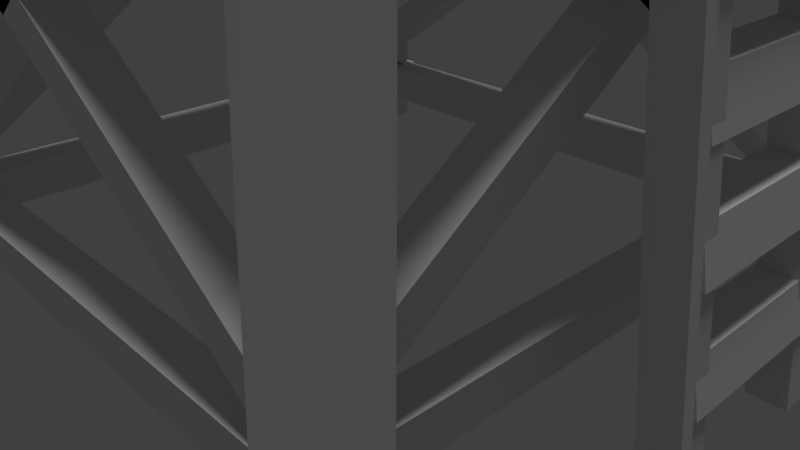 # Source: Watch_Tower.blend  (saved by Blender 2.79.0; exported with 4.5.12 LTS)
import bpy
from mathutils import Matrix  # noqa: F401  (used for matrix-valued properties, if any)

bpy.ops.wm.read_factory_settings(use_empty=True)
scene = bpy.context.scene
scene.name = 'Scene'

# ---- collections
col_collection_1 = bpy.data.collections.new('Collection 1'); scene.collection.children.link(col_collection_1)

# ---- materials (node trees are filled in below, after node groups)
mat_wood = bpy.data.materials.new('Wood')
mat_wood.alpha_threshold = 0.0
mat_wood.use_transparent_shadow = False
mat_wood.specular_color = (0.0, 0.0, 0.0)
mat_wood.roughness = 0.5

# ---- material node trees

# ---- world
world_world = bpy.data.worlds.new('World'); scene.world = world_world
world_world.color = (0.05088, 0.05088, 0.05088)
world_world.use_sun_shadow = False
world_world.sun_shadow_jitter_overblur = 0.0
world_world.cycles.sampling_method = 'MANUAL'

# ---- cameras
cam_camera = bpy.data.cameras.new('Camera')
cam_camera.clip_end = 100.0
cam_camera.lens = 35.0
cam_camera.sensor_width = 32.0
cam_camera.sensor_height = 18.0
cam_camera.ortho_scale = 7.314
cam_camera.dof.focus_distance = 0.0
cam_camera.dof.aperture_fstop = 128.0

# ---- lights
light_sun = bpy.data.lights.new('Sun', 'SUN')
light_sun.transmission_factor = 0.0
light_sun.angle = 0.1993
light_sun.energy = 1.0
light_sun.shadow_buffer_clip_start = 0.5
light_sun.shadow_soft_size = 0.1
light_sun.shadow_cascade_max_distance = 1000.0

# ---- meshes
me_meshid4_name = bpy.data.meshes.new('meshId4_name')
me_meshid4_name.from_pydata([(-3.339, -3.426, 5.903), (3.719, -3.426, 1.533), (-3.339, -3.426, 6.389), (3.719, -3.426, 1.047), (-3.339, -3.912, 5.903), (3.719, -3.912, 1.533), (3.719, -3.912, 1.047), (-3.339, -3.912, 6.389), (-2.601, -2.376, 13.72), (-2.601, 2.162, 14.68), (-2.601, -2.376, 14.68), (-2.601, 2.162, 13.72), (-2.184, -2.376, 13.72), (-2.184, 2.162, 14.68), (-2.184, 2.162, 13.72), (-2.184, -2.376, 14.68), (-2.417, -2.43, 13.72), (2.121, -2.43, 14.68), (-2.417, -2.43, 14.68), (2.121, -2.43, 13.72), (-2.417, -2.847, 13.72), (2.121, -2.847, 14.68), (2.121, -2.847, 13.72), (-2.417, -2.847, 14.68), (-2.417, 2.644, 13.72), (2.121, 2.644, 14.68), (-2.417, 2.644, 14.68), (2.121, 2.644, 13.72), (-2.417, 2.227, 13.72), (2.121, 2.227, 14.68), (2.121, 2.227, 13.72), (-2.417, 2.227, 14.68), (4.766, -1.26, 0.1041), (3.334, -0.9134, 13.43), (3.334, -1.26, 13.43), (4.766, -0.9134, 0.1041), (5.182, -1.26, 0.1041), (3.75, -0.9134, 13.43), (5.182, -0.9134, 0.1041), (3.75, -1.26, 13.43), (4.766, 0.6599, 0.1041), (3.334, 1.007, 13.43), (3.334, 0.6599, 13.43), (4.766, 1.007, 0.1041), (5.182, 0.6599, 0.1041), (3.75, 1.007, 13.43), (5.182, 1.007, 0.1041), (3.75, 0.6599, 13.43), (4.122, -1.102, 6.496), (4.018, 0.8101, 7.033), (4.018, -1.102, 7.033), (4.122, 0.8101, 6.496), (4.538, -1.102, 6.496), (4.434, 0.8101, 7.033), (4.538, 0.8101, 6.496), (4.434, -1.102, 7.033), (3.995, -1.102, 7.583), (3.891, 0.8101, 8.12), (3.891, -1.102, 8.12), (3.995, 0.8101, 7.583), (4.411, -1.102, 7.583), (4.307, 0.8101, 8.12), (4.411, 0.8101, 7.583), (4.307, -1.102, 8.12), (3.842, -1.102, 8.669), (3.739, 0.8101, 9.206), (3.739, -1.102, 9.206), (3.842, 0.8101, 8.669), (4.259, -1.102, 8.669), (4.155, 0.8101, 9.206), (4.259, 0.8101, 8.669), (4.155, -1.102, 9.206), (3.739, -1.102, 9.756), (3.636, 0.8101, 10.29), (3.636, -1.102, 10.29), (3.739, 0.8101, 9.756), (4.156, -1.102, 9.756), (4.052, 0.8101, 10.29), (4.156, 0.8101, 9.756), (4.052, -1.102, 10.29), (3.612, -1.102, 10.84), (3.509, 0.8101, 11.38), (3.509, -1.102, 11.38), (3.612, 0.8101, 10.84), (4.029, -1.102, 10.84), (3.925, 0.8101, 11.38), (4.029, 0.8101, 10.84), (3.925, -1.102, 11.38), (3.533, -1.102, 11.93), (3.43, 0.8101, 12.47), (3.43, -1.102, 12.47), (3.533, 0.8101, 11.93), (3.95, -1.102, 11.93), (3.846, 0.8101, 12.47), (3.95, 0.8101, 11.93), (3.846, -1.102, 12.47), (4.215, -1.102, 5.381), (4.111, 0.8101, 5.917), (4.111, -1.102, 5.917), (4.215, 0.8101, 5.381), (4.632, -1.102, 5.381), (4.528, 0.8101, 5.917), (4.632, 0.8101, 5.381), (4.528, -1.102, 5.917), (4.358, -1.102, 4.265), (4.254, 0.8101, 4.802), (4.254, -1.102, 4.802), (4.358, 0.8101, 4.265), (4.774, -1.102, 4.265), (4.67, 0.8101, 4.802), (4.774, 0.8101, 4.265), (4.67, -1.102, 4.802), (4.451, -1.102, 3.149), (4.347, 0.8101, 3.686), (4.347, -1.102, 3.686), (4.451, 0.8101, 3.149), (4.867, -1.102, 3.149), (4.763, 0.8101, 3.686), (4.867, 0.8101, 3.149), (4.763, -1.102, 3.686), (4.592, -1.102, 2.034), (4.489, 0.8101, 2.57), (4.489, -1.102, 2.57), (4.592, 0.8101, 2.034), (5.009, -1.102, 2.034), (4.905, 0.8101, 2.57), (5.009, 0.8101, 2.034), (4.905, -1.102, 2.57), (4.708, -1.102, 0.9179), (4.604, 0.8101, 1.455), (4.604, -1.102, 1.455), (4.708, 0.8101, 0.9179), (5.124, -1.102, 0.9179), (5.021, 0.8101, 1.455), (5.124, 0.8101, 0.9179), (5.021, -1.102, 1.455), (3.174, 3.371, 5.903), (-3.885, 3.371, 1.533), (3.174, 3.371, 6.389), (-3.885, 3.371, 1.047), (3.174, 3.857, 5.903), (-3.885, 3.857, 1.533), (-3.885, 3.857, 1.047), (3.174, 3.857, 6.389), (-3.339, 3.371, 5.903), (-3.339, 3.371, 6.389), (3.719, 3.371, 1.533), (3.719, 3.371, 1.047), (-3.339, 3.857, 5.903), (3.719, 3.857, 1.047), (3.719, 3.857, 1.533), (-3.339, 3.857, 6.389), (-2.719, 2.743, 11.53), (-2.719, 2.743, 12.01), (2.827, 2.743, 8.391), (2.827, 2.743, 7.905), (-2.719, 3.229, 11.53), (2.827, 3.229, 7.905), (2.827, 3.229, 8.391), (-2.719, 3.229, 12.01), (3.823, 3.376, 0.6051), (-4.088, 3.376, 1.088), (3.823, 3.376, 1.091), (-4.088, 3.376, 0.6022), (3.823, 3.862, 0.6051), (-4.088, 3.862, 1.088), (-4.088, 3.862, 0.6022), (3.823, 3.862, 1.091), (2.554, 2.743, 11.53), (-2.992, 2.743, 8.391), (2.554, 2.743, 12.01), (-2.992, 2.743, 7.905), (2.554, 3.229, 11.53), (-2.992, 3.228, 8.391), (-2.992, 3.228, 7.905), (2.554, 3.229, 12.01), (2.956, 2.84, 6.79), (-3.2, 2.84, 7.272), (2.956, 2.84, 7.275), (-3.2, 2.84, 6.787), (2.956, 3.326, 6.79), (-3.2, 3.326, 7.272), (-3.2, 3.326, 6.787), (2.956, 3.326, 7.275), (2.956, -2.895, 6.79), (2.956, -2.895, 7.275), (-3.2, -2.895, 7.272), (-3.2, -2.895, 6.787), (2.956, -3.381, 6.79), (-3.2, -3.381, 6.787), (-3.2, -3.381, 7.272), (2.956, -3.381, 7.275), (3.174, -3.426, 5.903), (3.174, -3.426, 6.389), (-3.885, -3.426, 1.533), (-3.885, -3.426, 1.047), (3.174, -3.912, 5.903), (-3.885, -3.912, 1.047), (-3.885, -3.912, 1.533), (3.174, -3.912, 6.389), (4.382, -3.632, -0.009986), (3.7, -4.324, -0.009986), (4.382, -4.324, -0.009986), (3.7, -3.632, -0.009986), (2.949, -2.201, 12.73), (2.267, -2.894, 12.73), (2.266, -2.201, 12.73), (2.949, -2.894, 12.73), (-2.719, -2.798, 11.53), (2.827, -2.798, 8.391), (-2.719, -2.798, 12.01), (2.827, -2.798, 7.905), (-2.719, -3.284, 11.53), (2.827, -3.284, 8.391), (2.827, -3.284, 7.905), (-2.719, -3.284, 12.01), (3.823, -3.431, 0.6051), (3.823, -3.431, 1.091), (-4.088, -3.431, 1.088), (-4.088, -3.431, 0.6022), (3.823, -3.917, 0.6051), (-4.088, -3.917, 0.6022), (-4.088, -3.917, 1.088), (3.823, -3.917, 1.091), (2.554, -2.798, 11.53), (2.554, -2.798, 12.01), (-2.992, -2.798, 8.391), (-2.992, -2.798, 7.905), (2.554, -3.284, 11.53), (-2.992, -3.284, 7.905), (-2.992, -3.284, 8.391), (2.554, -3.284, 12.01), (-2.69, -3.105, 6.79), (-2.69, -3.105, 7.275), (-2.69, 3.052, 7.272), (-2.69, 3.052, 6.787), (-3.175, -3.105, 6.79), (-3.175, 3.052, 6.787), (-3.175, 3.052, 7.272), (-3.175, -3.105, 7.275), (-3.221, -3.323, 5.903), (-3.221, -3.323, 6.389), (-3.221, 3.736, 1.533), (-3.221, 3.736, 1.047), (-3.707, -3.323, 5.903), (-3.707, 3.736, 1.047), (-3.707, 3.736, 1.533), (-3.707, -3.323, 6.389), (-3.221, 3.191, 5.903), (-3.221, -3.868, 1.533), (-3.221, 3.191, 6.389), (-3.221, -3.868, 1.047), (-3.707, 3.191, 5.903), (-3.707, -3.868, 1.533), (-3.707, -3.868, 1.047), (-3.707, 3.191, 6.389), (-2.593, 2.57, 11.53), (-2.593, -2.976, 8.391), (-2.593, 2.57, 12.01), (-2.593, -2.976, 7.905), (-3.078, 2.57, 11.53), (-3.078, -2.976, 8.391), (-3.078, -2.976, 7.905), (-3.078, 2.57, 12.01), (-3.226, -3.971, 0.6051), (-3.226, -3.971, 1.091), (-3.226, 3.939, 1.088), (-3.226, 3.939, 0.6022), (-3.711, -3.971, 0.6051), (-3.711, 3.939, 0.6022), (-3.711, 3.939, 1.088), (-3.711, -3.971, 1.091), (-2.593, -2.703, 11.53), (-2.593, -2.703, 12.01), (-2.593, 2.844, 8.391), (-2.593, 2.844, 7.905), (-3.078, -2.703, 11.53), (-3.078, 2.844, 7.905), (-3.078, 2.844, 8.391), (-3.078, -2.703, 12.01), (-3.294, -3.223, 12.72), (-3.294, 3.103, 13.16), (-3.294, -3.223, 13.16), (-3.294, 3.103, 12.72), (3.306, -3.223, 12.72), (3.306, 3.103, 13.16), (3.306, 3.103, 12.72), (3.306, -3.223, 13.16), (2.61, 2.411, 12.98), (2.119, 1.97, 12.98), (2.61, 1.97, 12.98), (2.119, 2.411, 12.98), (2.61, 2.411, 18.66), (2.119, 1.97, 18.66), (2.119, 2.411, 18.66), (2.61, 1.97, 18.66), (2.61, -2.14, 12.98), (2.119, -2.581, 12.98), (2.61, -2.581, 12.98), (2.119, -2.14, 12.98), (2.61, -2.14, 18.66), (2.119, -2.581, 18.66), (2.119, -2.14, 18.66), (2.61, -2.581, 18.66), (-2.009, -2.14, 12.98), (-2.5, -2.581, 12.98), (-2.009, -2.581, 12.98), (-2.5, -2.14, 12.98), (-2.009, -2.14, 18.66), (-2.5, -2.581, 18.66), (-2.5, -2.14, 18.66), (-2.009, -2.581, 18.66), (-2.009, 2.411, 12.98), (-2.5, 1.97, 12.98), (-2.009, 1.97, 12.98), (-2.5, 2.411, 12.98), (-2.009, 2.411, 18.66), (-2.5, 1.97, 18.66), (-2.5, 2.411, 18.66), (-2.009, 1.97, 18.66), (2.692, -3.105, 6.79), (2.692, 3.052, 7.272), (2.692, -3.105, 7.275), (2.692, 3.052, 6.787), (3.178, -3.105, 6.79), (3.178, 3.052, 7.272), (3.178, 3.052, 6.787), (3.178, -3.105, 7.275), (3.223, -3.323, 5.903), (3.223, 3.736, 1.533), (3.223, -3.323, 6.389), (3.223, 3.736, 1.047), (3.709, -3.323, 5.903), (3.709, 3.736, 1.533), (3.709, 3.736, 1.047), (3.709, -3.323, 6.389), (3.223, 3.191, 5.903), (3.223, 3.191, 6.389), (3.223, -3.868, 1.533), (3.223, -3.868, 1.047), (3.709, 3.191, 5.903), (3.709, -3.868, 1.047), (3.709, -3.868, 1.533), (3.709, 3.191, 6.389), (2.595, 2.57, 11.53), (2.595, 2.57, 12.01), (2.595, -2.976, 8.391), (2.595, -2.976, 7.905), (3.081, 2.57, 11.53), (3.081, -2.976, 7.905), (3.081, -2.976, 8.391), (3.081, 2.57, 12.01), (3.228, -3.971, 0.6051), (3.228, 3.939, 1.088), (3.228, -3.971, 1.091), (3.228, 3.939, 0.6022), (3.714, -3.971, 0.6051), (3.714, 3.939, 1.088), (3.714, 3.939, 0.6022), (3.714, -3.971, 1.091), (2.595, -2.703, 11.53), (2.595, 2.844, 8.391), (2.595, -2.703, 12.01), (2.595, 2.844, 7.905), (3.081, -2.703, 11.53), (3.081, 2.844, 8.391), (3.081, 2.844, 7.905), (3.081, -2.703, 12.01), (4.382, 3.495, -0.009985), (4.382, 4.187, -0.009985), (3.7, 4.187, -0.009984), (3.7, 3.495, -0.009984), (2.949, 2.064, 12.73), (2.267, 2.064, 12.73), (2.267, 2.756, 12.73), (2.949, 2.756, 12.73), (-4.346, -3.632, -0.009985), (-4.346, -4.324, -0.009986), (-3.664, -4.324, -0.009986), (-3.664, -3.632, -0.009985), (-2.913, -2.201, 12.73), (-2.231, -2.201, 12.73), (-2.231, -2.894, 12.73), (-2.913, -2.894, 12.73), (3.687, 3.623, 18.31), (-3.815, -3.726, 18.31), (3.687, -3.726, 18.31), (-3.815, 3.623, 18.31), (0.1357, 0.0717, 20.1), (-0.2637, -0.1745, 20.1), (-0.2637, 0.0717, 20.1), (0.1357, -0.1745, 20.1), (-3.815, 3.623, 18.94), (3.687, 3.623, 18.94), (-3.815, -3.726, 18.94), (3.687, -3.726, 18.94), (-4.346, 3.495, -0.009984), (-3.664, 4.187, -0.009984), (-4.346, 4.187, -0.009984), (-3.664, 3.495, -0.009984), (-2.913, 2.064, 12.73), (-2.231, 2.756, 12.73), (-2.231, 2.064, 12.73), (-2.913, 2.756, 12.73)], [], [(2, 1, 0), (3, 0, 1), (6, 5, 4), (7, 4, 5), (3, 6, 0), (4, 0, 6), (1, 5, 3), (6, 3, 5), (2, 7, 1), (5, 1, 7), (0, 4, 2), (7, 2, 4), (10, 9, 8), (11, 8, 9), (14, 13, 12), (15, 12, 13), (11, 14, 8), (12, 8, 14), (9, 13, 11), (14, 11, 13), (10, 15, 9), (13, 9, 15), (8, 12, 10), (15, 10, 12), (18, 17, 16), (19, 16, 17), (22, 21, 20), (23, 20, 21), (19, 22, 16), (20, 16, 22), (17, 21, 19), (22, 19, 21), (18, 23, 17), (21, 17, 23), (16, 20, 18), (23, 18, 20), (26, 25, 24), (27, 24, 25), (30, 29, 28), (31, 28, 29), (27, 30, 24), (28, 24, 30), (25, 29, 27), (30, 27, 29), (26, 31, 25), (29, 25, 31), (24, 28, 26), (31, 26, 28), (34, 33, 32), (35, 32, 33), (38, 37, 36), (39, 36, 37), (35, 38, 32), (36, 32, 38), (33, 37, 35), (38, 35, 37), (34, 39, 33), (37, 33, 39), (32, 36, 34), (39, 34, 36), (42, 41, 40), (43, 40, 41), (46, 45, 44), (47, 44, 45), (43, 46, 40), (44, 40, 46), (41, 45, 43), (46, 43, 45), (42, 47, 41), (45, 41, 47), (40, 44, 42), (47, 42, 44), (50, 49, 48), (51, 48, 49), (54, 53, 52), (55, 52, 53), (51, 54, 48), (52, 48, 54), (49, 53, 51), (54, 51, 53), (50, 55, 49), (53, 49, 55), (48, 52, 50), (55, 50, 52), (58, 57, 56), (59, 56, 57), (62, 61, 60), (63, 60, 61), (59, 62, 56), (60, 56, 62), (57, 61, 59), (62, 59, 61), (58, 63, 57), (61, 57, 63), (56, 60, 58), (63, 58, 60), (66, 65, 64), (67, 64, 65), (70, 69, 68), (71, 68, 69), (67, 70, 64), (68, 64, 70), (65, 69, 67), (70, 67, 69), (66, 71, 65), (69, 65, 71), (64, 68, 66), (71, 66, 68), (74, 73, 72), (75, 72, 73), (78, 77, 76), (79, 76, 77), (75, 78, 72), (76, 72, 78), (73, 77, 75), (78, 75, 77), (74, 79, 73), (77, 73, 79), (72, 76, 74), (79, 74, 76), (82, 81, 80), (83, 80, 81), (86, 85, 84), (87, 84, 85), (83, 86, 80), (84, 80, 86), (81, 85, 83), (86, 83, 85), (82, 87, 81), (85, 81, 87), (80, 84, 82), (87, 82, 84), (90, 89, 88), (91, 88, 89), (94, 93, 92), (95, 92, 93), (91, 94, 88), (92, 88, 94), (89, 93, 91), (94, 91, 93), (90, 95, 89), (93, 89, 95), (88, 92, 90), (95, 90, 92), (98, 97, 96), (99, 96, 97), (102, 101, 100), (103, 100, 101), (99, 102, 96), (100, 96, 102), (97, 101, 99), (102, 99, 101), (98, 103, 97), (101, 97, 103), (96, 100, 98), (103, 98, 100), (106, 105, 104), (107, 104, 105), (110, 109, 108), (111, 108, 109), (107, 110, 104), (108, 104, 110), (105, 109, 107), (110, 107, 109), (106, 111, 105), (109, 105, 111), (104, 108, 106), (111, 106, 108), (114, 113, 112), (115, 112, 113), (118, 117, 116), (119, 116, 117), (115, 118, 112), (116, 112, 118), (113, 117, 115), (118, 115, 117), (114, 119, 113), (117, 113, 119), (112, 116, 114), (119, 114, 116), (122, 121, 120), (123, 120, 121), (126, 125, 124), (127, 124, 125), (123, 126, 120), (124, 120, 126), (121, 125, 123), (126, 123, 125), (122, 127, 121), (125, 121, 127), (120, 124, 122), (127, 122, 124), (130, 129, 128), (131, 128, 129), (134, 133, 132), (135, 132, 133), (131, 134, 128), (132, 128, 134), (129, 133, 131), (134, 131, 133), (130, 135, 129), (133, 129, 135), (128, 132, 130), (135, 130, 132), (138, 137, 136), (139, 136, 137), (142, 141, 140), (143, 140, 141), (139, 142, 136), (140, 136, 142), (137, 141, 139), (142, 139, 141), (138, 143, 137), (141, 137, 143), (136, 140, 138), (143, 138, 140), (146, 145, 144), (144, 147, 146), (150, 149, 148), (148, 151, 150), (149, 147, 144), (144, 148, 149), (150, 146, 147), (147, 149, 150), (151, 145, 146), (146, 150, 151), (148, 144, 145), (145, 151, 148), (154, 153, 152), (152, 155, 154), (158, 157, 156), (156, 159, 158), (157, 155, 152), (152, 156, 157), (158, 154, 155), (155, 157, 158), (159, 153, 154), (154, 158, 159), (156, 152, 153), (153, 159, 156), (162, 161, 160), (163, 160, 161), (166, 165, 164), (167, 164, 165), (163, 166, 160), (164, 160, 166), (161, 165, 163), (166, 163, 165), (162, 167, 161), (165, 161, 167), (160, 164, 162), (167, 162, 164), (170, 169, 168), (171, 168, 169), (174, 173, 172), (175, 172, 173), (171, 174, 168), (172, 168, 174), (169, 173, 171), (174, 171, 173), (170, 175, 169), (173, 169, 175), (168, 172, 170), (175, 170, 172), (178, 177, 176), (179, 176, 177), (182, 181, 180), (183, 180, 181), (179, 182, 176), (180, 176, 182), (177, 181, 179), (182, 179, 181), (178, 183, 177), (181, 177, 183), (176, 180, 178), (183, 178, 180), (186, 185, 184), (184, 187, 186), (190, 189, 188), (188, 191, 190), (189, 187, 184), (184, 188, 189), (190, 186, 187), (187, 189, 190), (191, 185, 186), (186, 190, 191), (188, 184, 185), (185, 191, 188), (194, 193, 192), (192, 195, 194), (198, 197, 196), (196, 199, 198), (197, 195, 192), (192, 196, 197), (198, 194, 195), (195, 197, 198), (199, 193, 194), (194, 198, 199), (196, 192, 193), (193, 199, 196), (202, 201, 200), (203, 200, 201), (206, 205, 204), (207, 204, 205), (203, 206, 200), (204, 200, 206), (201, 205, 203), (206, 203, 205), (202, 207, 201), (205, 201, 207), (200, 204, 202), (207, 202, 204), (210, 209, 208), (211, 208, 209), (214, 213, 212), (215, 212, 213), (211, 214, 208), (212, 208, 214), (209, 213, 211), (214, 211, 213), (210, 215, 209), (213, 209, 215), (208, 212, 210), (215, 210, 212), (218, 217, 216), (216, 219, 218), (222, 221, 220), (220, 223, 222), (221, 219, 216), (216, 220, 221), (222, 218, 219), (219, 221, 222), (223, 217, 218), (218, 222, 223), (220, 216, 217), (217, 223, 220), (226, 225, 224), (224, 227, 226), (230, 229, 228), (228, 231, 230), (229, 227, 224), (224, 228, 229), (230, 226, 227), (227, 229, 230), (231, 225, 226), (226, 230, 231), (228, 224, 225), (225, 231, 228), (234, 233, 232), (232, 235, 234), (238, 237, 236), (236, 239, 238), (237, 235, 232), (232, 236, 237), (238, 234, 235), (235, 237, 238), (239, 233, 234), (234, 238, 239), (236, 232, 233), (233, 239, 236), (242, 241, 240), (240, 243, 242), (246, 245, 244), (244, 247, 246), (245, 243, 240), (240, 244, 245), (246, 242, 243), (243, 245, 246), (247, 241, 242), (242, 246, 247), (244, 240, 241), (241, 247, 244), (250, 249, 248), (251, 248, 249), (254, 253, 252), (255, 252, 253), (251, 254, 248), (252, 248, 254), (249, 253, 251), (254, 251, 253), (250, 255, 249), (253, 249, 255), (248, 252, 250), (255, 250, 252), (258, 257, 256), (259, 256, 257), (262, 261, 260), (263, 260, 261), (259, 262, 256), (260, 256, 262), (257, 261, 259), (262, 259, 261), (258, 263, 257), (261, 257, 263), (256, 260, 258), (263, 258, 260), (266, 265, 264), (264, 267, 266), (270, 269, 268), (268, 271, 270), (269, 267, 264), (264, 268, 269), (270, 266, 267), (267, 269, 270), (271, 265, 266), (266, 270, 271), (268, 264, 265), (265, 271, 268), (274, 273, 272), (272, 275, 274), (278, 277, 276), (276, 279, 278), (277, 275, 272), (272, 276, 277), (278, 274, 275), (275, 277, 278), (279, 273, 274), (274, 278, 279), (276, 272, 273), (273, 279, 276), (282, 281, 280), (283, 280, 281), (286, 285, 284), (287, 284, 285), (283, 286, 280), (284, 280, 286), (281, 285, 283), (286, 283, 285), (282, 287, 281), (285, 281, 287), (280, 284, 282), (287, 282, 284), (290, 289, 288), (291, 288, 289), (294, 293, 292), (295, 292, 293), (291, 294, 288), (292, 288, 294), (289, 293, 291), (294, 291, 293), (290, 295, 289), (293, 289, 295), (288, 292, 290), (295, 290, 292), (298, 297, 296), (299, 296, 297), (302, 301, 300), (303, 300, 301), (299, 302, 296), (300, 296, 302), (297, 301, 299), (302, 299, 301), (298, 303, 297), (301, 297, 303), (296, 300, 298), (303, 298, 300), (306, 305, 304), (307, 304, 305), (310, 309, 308), (311, 308, 309), (307, 310, 304), (308, 304, 310), (305, 309, 307), (310, 307, 309), (306, 311, 305), (309, 305, 311), (304, 308, 306), (311, 306, 308), (314, 313, 312), (315, 312, 313), (318, 317, 316), (319, 316, 317), (315, 318, 312), (316, 312, 318), (313, 317, 315), (318, 315, 317), (314, 319, 313), (317, 313, 319), (312, 316, 314), (319, 314, 316), (322, 321, 320), (323, 320, 321), (326, 325, 324), (327, 324, 325), (323, 326, 320), (324, 320, 326), (321, 325, 323), (326, 323, 325), (322, 327, 321), (325, 321, 327), (320, 324, 322), (327, 322, 324), (330, 329, 328), (331, 328, 329), (334, 333, 332), (335, 332, 333), (331, 334, 328), (332, 328, 334), (329, 333, 331), (334, 331, 333), (330, 335, 329), (333, 329, 335), (328, 332, 330), (335, 330, 332), (338, 337, 336), (336, 339, 338), (342, 341, 340), (340, 343, 342), (341, 339, 336), (336, 340, 341), (342, 338, 339), (339, 341, 342), (343, 337, 338), (338, 342, 343), (340, 336, 337), (337, 343, 340), (346, 345, 344), (344, 347, 346), (350, 349, 348), (348, 351, 350), (349, 347, 344), (344, 348, 349), (350, 346, 347), (347, 349, 350), (351, 345, 346), (346, 350, 351), (348, 344, 345), (345, 351, 348), (354, 353, 352), (355, 352, 353), (358, 357, 356), (359, 356, 357), (355, 358, 352), (356, 352, 358), (353, 357, 355), (358, 355, 357), (354, 359, 353), (357, 353, 359), (352, 356, 354), (359, 354, 356), (362, 361, 360), (363, 360, 361), (366, 365, 364), (367, 364, 365), (363, 366, 360), (364, 360, 366), (361, 365, 363), (366, 363, 365), (362, 367, 361), (365, 361, 367), (360, 364, 362), (367, 362, 364), (370, 369, 368), (368, 371, 370), (374, 373, 372), (372, 375, 374), (373, 371, 368), (368, 372, 373), (374, 370, 371), (371, 373, 374), (375, 369, 370), (370, 374, 375), (372, 368, 369), (369, 375, 372), (378, 377, 376), (376, 379, 378), (382, 381, 380), (380, 383, 382), (381, 379, 376), (376, 380, 381), (382, 378, 379), (379, 381, 382), (383, 377, 378), (378, 382, 383), (380, 376, 377), (377, 383, 380), (386, 385, 384), (387, 384, 385), (390, 389, 388), (391, 388, 389), (387, 392, 384), (393, 384, 392), (385, 394, 387), (392, 387, 394), (386, 395, 385), (394, 385, 395), (384, 393, 386), (395, 386, 393), (392, 390, 393), (388, 393, 390), (394, 389, 392), (390, 392, 389), (395, 391, 394), (389, 394, 391), (393, 388, 395), (391, 395, 388), (398, 397, 396), (399, 396, 397), (402, 401, 400), (403, 400, 401), (399, 402, 396), (400, 396, 402), (397, 401, 399), (402, 399, 401), (398, 403, 397), (401, 397, 403), (396, 400, 398), (403, 398, 400)])
_uv = me_meshid4_name.uv_layers.new(name='UVMap')
_uv.uv.foreach_set('vector', [1.0, 1.0, 0.0, 1.0, 1.0, 0.0, 0.0, 0.0, 1.0, 0.0, 0.0, 1.0, 1.0, 0.0, 1.0, 1.0, 0.0, 0.0, 0.0, 1.0, 0.0, 0.0, 1.0, 1.0, 1.0, 0.0, 1.0, 1.0, 0.0, 0.0, 0.0, 1.0, 0.0, 0.0, 1.0, 1.0, 1.0, 0.0, 1.0, 1.0, 0.0, 0.0, 0.0, 1.0, 0.0, 0.0, 1.0, 1.0, 1.0, 0.0, 1.0, 1.0, 0.0, 0.0, 0.0, 1.0, 0.0, 0.0, 1.0, 1.0, 1.0, 0.0, 1.0, 1.0, 0.0, 0.0, 0.0, 1.0, 0.0, 0.0, 1.0, 1.0, 1.0, 1.0, 0.0, 1.0, 1.0, 0.0, 0.0, 0.0, 1.0, 0.0, 0.0, 1.0, 1.0, 0.0, 1.0, 1.0, 0.0, 0.0, 0.0, 1.0, 0.0, 0.0, 1.0, 1.0, 1.0, 0.0, 1.0, 1.0, 0.0, 0.0, 0.0, 1.0, 0.0, 0.0, 1.0, 1.0, 1.0, 0.0, 1.0, 1.0, 0.0, 0.0, 0.0, 1.0, 0.0, 0.0, 1.0, 1.0, 1.0, 0.0, 1.0, 1.0, 0.0, 0.0, 0.0, 1.0, 0.0, 0.0, 1.0, 1.0, 1.0, 0.0, 1.0, 1.0, 0.0, 0.0, 0.0, 1.0, 0.0, 0.0, 1.0, 1.0, 1.0, 1.0, 0.0, 1.0, 1.0, 0.0, 0.0, 0.0, 1.0, 0.0, 0.0, 1.0, 1.0, 0.0, 1.0, 1.0, 0.0, 0.0, 0.0, 1.0, 0.0, 0.0, 1.0, 1.0, 1.0, 0.0, 1.0, 1.0, 0.0, 0.0, 0.0, 1.0, 0.0, 0.0, 1.0, 1.0, 1.0, 0.0, 1.0, 1.0, 0.0, 0.0, 0.0, 1.0, 0.0, 0.0, 1.0, 1.0, 1.0, 0.0, 1.0, 1.0, 0.0, 0.0, 0.0, 1.0, 0.0, 0.0, 1.0, 1.0, 1.0, 0.0, 1.0, 1.0, 0.0, 0.0, 0.0, 1.0, 0.0, 0.0, 1.0, 1.0, 1.0, 1.0, 0.0, 1.0, 1.0, 0.0, 0.0, 0.0, 1.0, 0.0, 0.0, 1.0, 1.0, 0.0, 1.0, 1.0, 0.0, 0.0, 0.0, 1.0, 0.0, 0.0, 1.0, 1.0, 1.0, 0.0, 1.0, 1.0, 0.0, 0.0, 0.0, 1.0, 0.0, 0.0, 1.0, 1.0, 1.0, 0.0, 1.0, 1.0, 0.0, 0.0, 0.0, 1.0, 0.0, 0.0, 1.0, 1.0, 1.0, 0.0, 1.0, 1.0, 0.0, 0.0, 0.0, 1.0, 0.0, 0.0, 1.0, 1.0, 1.0, 0.0, 1.0, 1.0, 0.0, 0.0, 0.0, 1.0, 0.0, 0.0, 1.0, 1.0, 1.0, 1.0, 0.0, 1.0, 1.0, 0.0, 0.0, 0.0, 1.0, 0.0, 0.0, 1.0, 1.0, 0.0, 1.0, 1.0, 0.0, 0.0, 0.0, 1.0, 0.0, 0.0, 1.0, 1.0, 1.0, 0.0, 1.0, 1.0, 0.0, 0.0, 0.0, 1.0, 0.0, 0.0, 1.0, 1.0, 1.0, 0.0, 1.0, 1.0, 0.0, 0.0, 0.0, 1.0, 0.0, 0.0, 1.0, 1.0, 1.0, 0.0, 1.0, 1.0, 0.0, 0.0, 0.0, 1.0, 0.0, 0.0, 1.0, 1.0, 1.0, 0.0, 1.0, 1.0, 0.0, 0.0, 0.0, 1.0, 0.0, 0.0, 1.0, 1.0, 1.0, 1.0, 0.0, 1.0, 1.0, 0.0, 0.0, 0.0, 1.0, 0.0, 0.0, 1.0, 1.0, 0.0, 1.0, 1.0, 0.0, 0.0, 0.0, 1.0, 0.0, 0.0, 1.0, 1.0, 1.0, 0.0, 1.0, 1.0, 0.0, 0.0, 0.0, 1.0, 0.0, 0.0, 1.0, 1.0, 1.0, 0.0, 1.0, 1.0, 0.0, 0.0, 0.0, 1.0, 0.0, 0.0, 1.0, 1.0, 1.0, 0.0, 1.0, 1.0, 0.0, 0.0, 0.0, 1.0, 0.0, 0.0, 1.0, 1.0, 1.0, 0.0, 1.0, 1.0, 0.0, 0.0, 0.0, 1.0, 0.0, 0.0, 1.0, 1.0, 1.0, 1.0, 0.0, 1.0, 1.0, 0.0, 0.0, 0.0, 1.0, 0.0, 0.0, 1.0, 1.0, 0.0, 1.0, 1.0, 0.0, 0.0, 0.0, 1.0, 0.0, 0.0, 1.0, 1.0, 1.0, 0.0, 1.0, 1.0, 0.0, 0.0, 0.0, 1.0, 0.0, 0.0, 1.0, 1.0, 1.0, 0.0, 1.0, 1.0, 0.0, 0.0, 0.0, 1.0, 0.0, 0.0, 1.0, 1.0, 1.0, 0.0, 1.0, 1.0, 0.0, 0.0, 0.0, 1.0, 0.0, 0.0, 1.0, 1.0, 1.0, 0.0, 1.0, 1.0, 0.0, 0.0, 0.0, 1.0, 0.0, 0.0, 1.0, 1.0, 1.0, 1.0, 0.0, 1.0, 1.0, 0.0, 0.0, 0.0, 1.0, 0.0, 0.0, 1.0, 1.0, 0.0, 1.0, 1.0, 0.0, 0.0, 0.0, 1.0, 0.0, 0.0, 1.0, 1.0, 1.0, 0.0, 1.0, 1.0, 0.0, 0.0, 0.0, 1.0, 0.0, 0.0, 1.0, 1.0, 1.0, 0.0, 1.0, 1.0, 0.0, 0.0, 0.0, 1.0, 0.0, 0.0, 1.0, 1.0, 1.0, 0.0, 1.0, 1.0, 0.0, 0.0, 0.0, 1.0, 0.0, 0.0, 1.0, 1.0, 1.0, 0.0, 1.0, 1.0, 0.0, 0.0, 0.0, 1.0, 0.0, 0.0, 1.0, 1.0, 1.0, 1.0, 0.0, 1.0, 1.0, 0.0, 0.0, 0.0, 1.0, 0.0, 0.0, 1.0, 1.0, 0.0, 1.0, 1.0, 0.0, 0.0, 0.0, 1.0, 0.0, 0.0, 1.0, 1.0, 1.0, 0.0, 1.0, 1.0, 0.0, 0.0, 0.0, 1.0, 0.0, 0.0, 1.0, 1.0, 1.0, 0.0, 1.0, 1.0, 0.0, 0.0, 0.0, 1.0, 0.0, 0.0, 1.0, 1.0, 1.0, 0.0, 1.0, 1.0, 0.0, 0.0, 0.0, 1.0, 0.0, 0.0, 1.0, 1.0, 1.0, 0.0, 1.0, 1.0, 0.0, 0.0, 0.0, 1.0, 0.0, 0.0, 1.0, 1.0, 1.0, 1.0, 0.0, 1.0, 1.0, 0.0, 0.0, 0.0, 1.0, 0.0, 0.0, 1.0, 1.0, 0.0, 1.0, 1.0, 0.0, 0.0, 0.0, 1.0, 0.0, 0.0, 1.0, 1.0, 1.0, 0.0, 1.0, 1.0, 0.0, 0.0, 0.0, 1.0, 0.0, 0.0, 1.0, 1.0, 1.0, 0.0, 1.0, 1.0, 0.0, 0.0, 0.0, 1.0, 0.0, 0.0, 1.0, 1.0, 1.0, 0.0, 1.0, 1.0, 0.0, 0.0, 0.0, 1.0, 0.0, 0.0, 1.0, 1.0, 1.0, 0.0, 1.0, 1.0, 0.0, 0.0, 0.0, 1.0, 0.0, 0.0, 1.0, 1.0, 1.0, 1.0, 0.0, 1.0, 1.0, 0.0, 0.0, 0.0, 1.0, 0.0, 0.0, 1.0, 1.0, 0.0, 1.0, 1.0, 0.0, 0.0, 0.0, 1.0, 0.0, 0.0, 1.0, 1.0, 1.0, 0.0, 1.0, 1.0, 0.0, 0.0, 0.0, 1.0, 0.0, 0.0, 1.0, 1.0, 1.0, 0.0, 1.0, 1.0, 0.0, 0.0, 0.0, 1.0, 0.0, 0.0, 1.0, 1.0, 1.0, 0.0, 1.0, 1.0, 0.0, 0.0, 0.0, 1.0, 0.0, 0.0, 1.0, 1.0, 1.0, 0.0, 1.0, 1.0, 0.0, 0.0, 0.0, 1.0, 0.0, 0.0, 1.0, 1.0, 1.0, 1.0, 0.0, 1.0, 1.0, 0.0, 0.0, 0.0, 1.0, 0.0, 0.0, 1.0, 1.0, 0.0, 1.0, 1.0, 0.0, 0.0, 0.0, 1.0, 0.0, 0.0, 1.0, 1.0, 1.0, 0.0, 1.0, 1.0, 0.0, 0.0, 0.0, 1.0, 0.0, 0.0, 1.0, 1.0, 1.0, 0.0, 1.0, 1.0, 0.0, 0.0, 0.0, 1.0, 0.0, 0.0, 1.0, 1.0, 1.0, 0.0, 1.0, 1.0, 0.0, 0.0, 0.0, 1.0, 0.0, 0.0, 1.0, 1.0, 1.0, 0.0, 1.0, 1.0, 0.0, 0.0, 0.0, 1.0, 0.0, 0.0, 1.0, 1.0, 1.0, 1.0, 0.0, 1.0, 1.0, 0.0, 0.0, 0.0, 1.0, 0.0, 0.0, 1.0, 1.0, 0.0, 1.0, 1.0, 0.0, 0.0, 0.0, 1.0, 0.0, 0.0, 1.0, 1.0, 1.0, 0.0, 1.0, 1.0, 0.0, 0.0, 0.0, 1.0, 0.0, 0.0, 1.0, 1.0, 1.0, 0.0, 1.0, 1.0, 0.0, 0.0, 0.0, 1.0, 0.0, 0.0, 1.0, 1.0, 1.0, 0.0, 1.0, 1.0, 0.0, 0.0, 0.0, 1.0, 0.0, 0.0, 1.0, 1.0, 1.0, 0.0, 1.0, 1.0, 0.0, 0.0, 0.0, 1.0, 0.0, 0.0, 1.0, 1.0, 1.0, 1.0, 0.0, 1.0, 1.0, 0.0, 0.0, 0.0, 1.0, 0.0, 0.0, 1.0, 1.0, 0.0, 1.0, 1.0, 0.0, 0.0, 0.0, 1.0, 0.0, 0.0, 1.0, 1.0, 1.0, 0.0, 1.0, 1.0, 0.0, 0.0, 0.0, 1.0, 0.0, 0.0, 1.0, 1.0, 1.0, 0.0, 1.0, 1.0, 0.0, 0.0, 0.0, 1.0, 0.0, 0.0, 1.0, 1.0, 1.0, 0.0, 1.0, 1.0, 0.0, 0.0, 0.0, 1.0, 0.0, 0.0, 1.0, 1.0, 1.0, 0.0, 1.0, 1.0, 0.0, 0.0, 0.0, 1.0, 0.0, 0.0, 1.0, 1.0, 1.0, 1.0, 0.0, 1.0, 1.0, 0.0, 0.0, 0.0, 1.0, 0.0, 0.0, 1.0, 1.0, 0.0, 1.0, 1.0, 0.0, 0.0, 0.0, 1.0, 0.0, 0.0, 1.0, 1.0, 1.0, 0.0, 1.0, 1.0, 0.0, 0.0, 0.0, 1.0, 0.0, 0.0, 1.0, 1.0, 1.0, 0.0, 1.0, 1.0, 0.0, 0.0, 0.0, 1.0, 0.0, 0.0, 1.0, 1.0, 1.0, 0.0, 1.0, 1.0, 0.0, 0.0, 0.0, 1.0, 0.0, 0.0, 1.0, 1.0, 1.0, 0.0, 1.0, 1.0, 0.0, 0.0, 0.0, 1.0, 0.0, 0.0, 1.0, 1.0, 1.0, 1.0, 0.0, 1.0, 1.0, 0.0, 0.0, 0.0, 1.0, 0.0, 0.0, 1.0, 1.0, 0.0, 1.0, 1.0, 0.0, 0.0, 0.0, 1.0, 0.0, 0.0, 1.0, 1.0, 1.0, 0.0, 1.0, 1.0, 0.0, 0.0, 0.0, 1.0, 0.0, 0.0, 1.0, 1.0, 1.0, 0.0, 1.0, 1.0, 0.0, 0.0, 0.0, 1.0, 0.0, 0.0, 1.0, 1.0, 1.0, 0.0, 1.0, 1.0, 0.0, 0.0, 0.0, 1.0, 0.0, 0.0, 1.0, 1.0, 1.0, 0.0, 1.0, 1.0, 0.0, 0.0, 0.0, 1.0, 0.0, 0.0, 1.0, 1.0, 1.0, 1.0, 0.0, 1.0, 1.0, 0.0, 0.0, 0.0, 1.0, 0.0, 0.0, 1.0, 1.0, 0.0, 1.0, 1.0, 0.0, 0.0, 0.0, 1.0, 0.0, 0.0, 1.0, 1.0, 1.0, 0.0, 1.0, 1.0, 0.0, 0.0, 0.0, 1.0, 0.0, 0.0, 1.0, 1.0, 1.0, 0.0, 1.0, 1.0, 0.0, 0.0, 0.0, 1.0, 0.0, 0.0, 1.0, 1.0, 1.0, 0.0, 1.0, 1.0, 0.0, 0.0, 0.0, 1.0, 0.0, 0.0, 1.0, 1.0, 1.0, 0.0, 1.0, 1.0, 0.0, 0.0, 0.0, 1.0, 0.0, 0.0, 1.0, 1.0, 1.0, 1.0, 0.0, 1.0, 1.0, 0.0, 0.0, 0.0, 1.0, 0.0, 0.0, 1.0, 1.0, 0.0, 1.0, 1.0, 0.0, 0.0, 0.0, 1.0, 0.0, 0.0, 1.0, 1.0, 1.0, 0.0, 1.0, 1.0, 0.0, 0.0, 0.0, 1.0, 0.0, 0.0, 1.0, 1.0, 1.0, 0.0, 1.0, 1.0, 0.0, 0.0, 0.0, 1.0, 0.0, 0.0, 1.0, 1.0, 1.0, 0.0, 1.0, 1.0, 0.0, 0.0, 0.0, 1.0, 0.0, 0.0, 1.0, 1.0, 1.0, 0.0, 1.0, 1.0, 0.0, 0.0, 0.0, 1.0, 0.0, 0.0, 1.0, 1.0, 0.0, 1.0, 1.0, 1.0, 1.0, 0.0, 1.0, 0.0, 0.0, 0.0, 0.0, 1.0, 1.0, 1.0, 1.0, 0.0, 0.0, 0.0, 0.0, 0.0, 0.0, 1.0, 1.0, 1.0, 1.0, 1.0, 1.0, 0.0, 0.0, 0.0, 0.0, 0.0, 0.0, 1.0, 1.0, 1.0, 1.0, 1.0, 1.0, 0.0, 0.0, 0.0, 0.0, 0.0, 0.0, 1.0, 1.0, 1.0, 1.0, 1.0, 1.0, 0.0, 0.0, 0.0, 0.0, 0.0, 0.0, 1.0, 1.0, 1.0, 1.0, 1.0, 1.0, 0.0, 0.0, 0.0, 0.0, 0.0, 0.0, 1.0, 1.0, 1.0, 0.0, 1.0, 1.0, 1.0, 1.0, 0.0, 1.0, 0.0, 0.0, 0.0, 0.0, 1.0, 1.0, 1.0, 1.0, 0.0, 0.0, 0.0, 0.0, 0.0, 0.0, 1.0, 1.0, 1.0, 1.0, 1.0, 1.0, 0.0, 0.0, 0.0, 0.0, 0.0, 0.0, 1.0, 1.0, 1.0, 1.0, 1.0, 1.0, 0.0, 0.0, 0.0, 0.0, 0.0, 0.0, 1.0, 1.0, 1.0, 1.0, 1.0, 1.0, 0.0, 0.0, 0.0, 0.0, 0.0, 0.0, 1.0, 1.0, 1.0, 1.0, 1.0, 1.0, 0.0, 0.0, 0.0, 0.0, 0.0, 0.0, 1.0, 1.0, 1.0, 1.0, 1.0, 0.0, 1.0, 1.0, 0.0, 0.0, 0.0, 1.0, 0.0, 0.0, 1.0, 1.0, 0.0, 1.0, 1.0, 0.0, 0.0, 0.0, 1.0, 0.0, 0.0, 1.0, 1.0, 1.0, 0.0, 1.0, 1.0, 0.0, 0.0, 0.0, 1.0, 0.0, 0.0, 1.0, 1.0, 1.0, 0.0, 1.0, 1.0, 0.0, 0.0, 0.0, 1.0, 0.0, 0.0, 1.0, 1.0, 1.0, 0.0, 1.0, 1.0, 0.0, 0.0, 0.0, 1.0, 0.0, 0.0, 1.0, 1.0, 1.0, 0.0, 1.0, 1.0, 0.0, 0.0, 0.0, 1.0, 0.0, 0.0, 1.0, 1.0, 1.0, 1.0, 0.0, 1.0, 1.0, 0.0, 0.0, 0.0, 1.0, 0.0, 0.0, 1.0, 1.0, 0.0, 1.0, 1.0, 0.0, 0.0, 0.0, 1.0, 0.0, 0.0, 1.0, 1.0, 1.0, 0.0, 1.0, 1.0, 0.0, 0.0, 0.0, 1.0, 0.0, 0.0, 1.0, 1.0, 1.0, 0.0, 1.0, 1.0, 0.0, 0.0, 0.0, 1.0, 0.0, 0.0, 1.0, 1.0, 1.0, 0.0, 1.0, 1.0, 0.0, 0.0, 0.0, 1.0, 0.0, 0.0, 1.0, 1.0, 1.0, 0.0, 1.0, 1.0, 0.0, 0.0, 0.0, 1.0, 0.0, 0.0, 1.0, 1.0, 1.0, 1.0, 0.0, 1.0, 1.0, 0.0, 0.0, 0.0, 1.0, 0.0, 0.0, 1.0, 1.0, 0.0, 1.0, 1.0, 0.0, 0.0, 0.0, 1.0, 0.0, 0.0, 1.0, 1.0, 1.0, 0.0, 1.0, 1.0, 0.0, 0.0, 0.0, 1.0, 0.0, 0.0, 1.0, 1.0, 1.0, 0.0, 1.0, 1.0, 0.0, 0.0, 0.0, 1.0, 0.0, 0.0, 1.0, 1.0, 1.0, 0.0, 1.0, 1.0, 0.0, 0.0, 0.0, 1.0, 0.0, 0.0, 1.0, 1.0, 1.0, 0.0, 1.0, 1.0, 0.0, 0.0, 0.0, 1.0, 0.0, 0.0, 1.0, 1.0, 0.0, 1.0, 1.0, 1.0, 1.0, 0.0, 1.0, 0.0, 0.0, 0.0, 0.0, 1.0, 1.0, 1.0, 1.0, 0.0, 0.0, 0.0, 0.0, 0.0, 0.0, 1.0, 1.0, 1.0, 1.0, 1.0, 1.0, 0.0, 0.0, 0.0, 0.0, 0.0, 0.0, 1.0, 1.0, 1.0, 1.0, 1.0, 1.0, 0.0, 0.0, 0.0, 0.0, 0.0, 0.0, 1.0, 1.0, 1.0, 1.0, 1.0, 1.0, 0.0, 0.0, 0.0, 0.0, 0.0, 0.0, 1.0, 1.0, 1.0, 1.0, 1.0, 1.0, 0.0, 0.0, 0.0, 0.0, 0.0, 0.0, 1.0, 1.0, 1.0, 0.0, 1.0, 1.0, 1.0, 1.0, 0.0, 1.0, 0.0, 0.0, 0.0, 0.0, 1.0, 1.0, 1.0, 1.0, 0.0, 0.0, 0.0, 0.0, 0.0, 0.0, 1.0, 1.0, 1.0, 1.0, 1.0, 1.0, 0.0, 0.0, 0.0, 0.0, 0.0, 0.0, 1.0, 1.0, 1.0, 1.0, 1.0, 1.0, 0.0, 0.0, 0.0, 0.0, 0.0, 0.0, 1.0, 1.0, 1.0, 1.0, 1.0, 1.0, 0.0, 0.0, 0.0, 0.0, 0.0, 0.0, 1.0, 1.0, 1.0, 1.0, 1.0, 1.0, 0.0, 0.0, 0.0, 0.0, 0.0, 0.0, 1.0, 1.0, 1.0, 1.0, 1.0, 0.0, 1.0, 1.0, 0.0, 0.0, 0.0, 1.0, 0.0, 0.0, 1.0, 1.0, 0.0, 1.0, 1.0, 0.0, 0.0, 0.0, 1.0, 0.0, 0.0, 1.0, 1.0, 1.0, 0.0, 1.0, 1.0, 0.0, 0.0, 0.0, 1.0, 0.0, 0.0, 1.0, 1.0, 1.0, 0.0, 1.0, 1.0, 0.0, 0.0, 0.0, 1.0, 0.0, 0.0, 1.0, 1.0, 1.0, 0.0, 1.0, 1.0, 0.0, 0.0, 0.0, 1.0, 0.0, 0.0, 1.0, 1.0, 1.0, 0.0, 1.0, 1.0, 0.0, 0.0, 0.0, 1.0, 0.0, 0.0, 1.0, 1.0, 1.0, 1.0, 0.0, 1.0, 1.0, 0.0, 0.0, 0.0, 1.0, 0.0, 0.0, 1.0, 1.0, 0.0, 1.0, 1.0, 0.0, 0.0, 0.0, 1.0, 0.0, 0.0, 1.0, 1.0, 1.0, 0.0, 1.0, 1.0, 0.0, 0.0, 0.0, 1.0, 0.0, 0.0, 1.0, 1.0, 1.0, 0.0, 1.0, 1.0, 0.0, 0.0, 0.0, 1.0, 0.0, 0.0, 1.0, 1.0, 1.0, 0.0, 1.0, 1.0, 0.0, 0.0, 0.0, 1.0, 0.0, 0.0, 1.0, 1.0, 1.0, 0.0, 1.0, 1.0, 0.0, 0.0, 0.0, 1.0, 0.0, 0.0, 1.0, 1.0, 0.0, 1.0, 1.0, 1.0, 1.0, 0.0, 1.0, 0.0, 0.0, 0.0, 0.0, 1.0, 1.0, 1.0, 1.0, 0.0, 0.0, 0.0, 0.0, 0.0, 0.0, 1.0, 1.0, 1.0, 1.0, 1.0, 1.0, 0.0, 0.0, 0.0, 0.0, 0.0, 0.0, 1.0, 1.0, 1.0, 1.0, 1.0, 1.0, 0.0, 0.0, 0.0, 0.0, 0.0, 0.0, 1.0, 1.0, 1.0, 1.0, 1.0, 1.0, 0.0, 0.0, 0.0, 0.0, 0.0, 0.0, 1.0, 1.0, 1.0, 1.0, 1.0, 1.0, 0.0, 0.0, 0.0, 0.0, 0.0, 0.0, 1.0, 1.0, 1.0, 0.0, 1.0, 1.0, 1.0, 1.0, 0.0, 1.0, 0.0, 0.0, 0.0, 0.0, 1.0, 1.0, 1.0, 1.0, 0.0, 0.0, 0.0, 0.0, 0.0, 0.0, 1.0, 1.0, 1.0, 1.0, 1.0, 1.0, 0.0, 0.0, 0.0, 0.0, 0.0, 0.0, 1.0, 1.0, 1.0, 1.0, 1.0, 1.0, 0.0, 0.0, 0.0, 0.0, 0.0, 0.0, 1.0, 1.0, 1.0, 1.0, 1.0, 1.0, 0.0, 0.0, 0.0, 0.0, 0.0, 0.0, 1.0, 1.0, 1.0, 1.0, 1.0, 1.0, 0.0, 0.0, 0.0, 0.0, 0.0, 0.0, 1.0, 1.0, 1.0, 0.0, 1.0, 1.0, 1.0, 1.0, 0.0, 1.0, 0.0, 0.0, 0.0, 0.0, 1.0, 1.0, 1.0, 1.0, 0.0, 0.0, 0.0, 0.0, 0.0, 0.0, 1.0, 1.0, 1.0, 1.0, 1.0, 1.0, 0.0, 0.0, 0.0, 0.0, 0.0, 0.0, 1.0, 1.0, 1.0, 1.0, 1.0, 1.0, 0.0, 0.0, 0.0, 0.0, 0.0, 0.0, 1.0, 1.0, 1.0, 1.0, 1.0, 1.0, 0.0, 0.0, 0.0, 0.0, 0.0, 0.0, 1.0, 1.0, 1.0, 1.0, 1.0, 1.0, 0.0, 0.0, 0.0, 0.0, 0.0, 0.0, 1.0, 1.0, 1.0, 0.0, 1.0, 1.0, 1.0, 1.0, 0.0, 1.0, 0.0, 0.0, 0.0, 0.0, 1.0, 1.0, 1.0, 1.0, 0.0, 0.0, 0.0, 0.0, 0.0, 0.0, 1.0, 1.0, 1.0, 1.0, 1.0, 1.0, 0.0, 0.0, 0.0, 0.0, 0.0, 0.0, 1.0, 1.0, 1.0, 1.0, 1.0, 1.0, 0.0, 0.0, 0.0, 0.0, 0.0, 0.0, 1.0, 1.0, 1.0, 1.0, 1.0, 1.0, 0.0, 0.0, 0.0, 0.0, 0.0, 0.0, 1.0, 1.0, 1.0, 1.0, 1.0, 1.0, 0.0, 0.0, 0.0, 0.0, 0.0, 0.0, 1.0, 1.0, 1.0, 1.0, 1.0, 0.0, 1.0, 1.0, 0.0, 0.0, 0.0, 1.0, 0.0, 0.0, 1.0, 1.0, 0.0, 1.0, 1.0, 0.0, 0.0, 0.0, 1.0, 0.0, 0.0, 1.0, 1.0, 1.0, 0.0, 1.0, 1.0, 0.0, 0.0, 0.0, 1.0, 0.0, 0.0, 1.0, 1.0, 1.0, 0.0, 1.0, 1.0, 0.0, 0.0, 0.0, 1.0, 0.0, 0.0, 1.0, 1.0, 1.0, 0.0, 1.0, 1.0, 0.0, 0.0, 0.0, 1.0, 0.0, 0.0, 1.0, 1.0, 1.0, 0.0, 1.0, 1.0, 0.0, 0.0, 0.0, 1.0, 0.0, 0.0, 1.0, 1.0, 1.0, 1.0, 0.0, 1.0, 1.0, 0.0, 0.0, 0.0, 1.0, 0.0, 0.0, 1.0, 1.0, 0.0, 1.0, 1.0, 0.0, 0.0, 0.0, 1.0, 0.0, 0.0, 1.0, 1.0, 1.0, 0.0, 1.0, 1.0, 0.0, 0.0, 0.0, 1.0, 0.0, 0.0, 1.0, 1.0, 1.0, 0.0, 1.0, 1.0, 0.0, 0.0, 0.0, 1.0, 0.0, 0.0, 1.0, 1.0, 1.0, 0.0, 1.0, 1.0, 0.0, 0.0, 0.0, 1.0, 0.0, 0.0, 1.0, 1.0, 1.0, 0.0, 1.0, 1.0, 0.0, 0.0, 0.0, 1.0, 0.0, 0.0, 1.0, 1.0, 0.0, 1.0, 1.0, 1.0, 1.0, 0.0, 1.0, 0.0, 0.0, 0.0, 0.0, 1.0, 1.0, 1.0, 1.0, 0.0, 0.0, 0.0, 0.0, 0.0, 0.0, 1.0, 1.0, 1.0, 1.0, 1.0, 1.0, 0.0, 0.0, 0.0, 0.0, 0.0, 0.0, 1.0, 1.0, 1.0, 1.0, 1.0, 1.0, 0.0, 0.0, 0.0, 0.0, 0.0, 0.0, 1.0, 1.0, 1.0, 1.0, 1.0, 1.0, 0.0, 0.0, 0.0, 0.0, 0.0, 0.0, 1.0, 1.0, 1.0, 1.0, 1.0, 1.0, 0.0, 0.0, 0.0, 0.0, 0.0, 0.0, 1.0, 1.0, 1.0, 0.0, 1.0, 1.0, 1.0, 1.0, 0.0, 1.0, 0.0, 0.0, 0.0, 0.0, 1.0, 1.0, 1.0, 1.0, 0.0, 0.0, 0.0, 0.0, 0.0, 0.0, 1.0, 1.0, 1.0, 1.0, 1.0, 1.0, 0.0, 0.0, 0.0, 0.0, 0.0, 0.0, 1.0, 1.0, 1.0, 1.0, 1.0, 1.0, 0.0, 0.0, 0.0, 0.0, 0.0, 0.0, 1.0, 1.0, 1.0, 1.0, 1.0, 1.0, 0.0, 0.0, 0.0, 0.0, 0.0, 0.0, 1.0, 1.0, 1.0, 1.0, 1.0, 1.0, 0.0, 0.0, 0.0, 0.0, 0.0, 0.0, 1.0, 1.0, 1.0, 1.0, 1.0, 0.0, 1.0, 1.0, 0.0, 0.0, 0.0, 1.0, 0.0, 0.0, 1.0, 1.0, 0.0, 1.0, 1.0, 0.0, 0.0, 0.0, 1.0, 0.0, 0.0, 1.0, 1.0, 1.0, 0.0, 1.0, 1.0, 0.0, 0.0, 0.0, 1.0, 0.0, 0.0, 1.0, 1.0, 1.0, 0.0, 1.0, 1.0, 0.0, 0.0, 0.0, 1.0, 0.0, 0.0, 1.0, 1.0, 1.0, 0.0, 1.0, 1.0, 0.0, 0.0, 0.0, 1.0, 0.0, 0.0, 1.0, 1.0, 1.0, 0.0, 1.0, 1.0, 0.0, 0.0, 0.0, 1.0, 0.0, 0.0, 1.0, 1.0, 1.0, 1.0, 0.0, 1.0, 1.0, 0.0, 0.0, 0.0, 1.0, 0.0, 0.0, 1.0, 1.0, 0.0, 1.0, 1.0, 0.0, 0.0, 0.0, 1.0, 0.0, 0.0, 1.0, 1.0, 1.0, 0.0, 1.0, 1.0, 0.0, 0.0, 0.0, 1.0, 0.0, 0.0, 1.0, 1.0, 1.0, 0.0, 1.0, 1.0, 0.0, 0.0, 0.0, 1.0, 0.0, 0.0, 1.0, 1.0, 1.0, 0.0, 1.0, 1.0, 0.0, 0.0, 0.0, 1.0, 0.0, 0.0, 1.0, 1.0, 1.0, 0.0, 1.0, 1.0, 0.0, 0.0, 0.0, 1.0, 0.0, 0.0, 1.0, 1.0, 1.0, 1.0, 0.0, 1.0, 1.0, 0.0, 0.0, 0.0, 1.0, 0.0, 0.0, 1.0, 1.0, 0.0, 1.0, 1.0, 0.0, 0.0, 0.0, 1.0, 0.0, 0.0, 1.0, 1.0, 1.0, 0.0, 1.0, 1.0, 0.0, 0.0, 0.0, 1.0, 0.0, 0.0, 1.0, 1.0, 1.0, 0.0, 1.0, 1.0, 0.0, 0.0, 0.0, 1.0, 0.0, 0.0, 1.0, 1.0, 1.0, 0.0, 1.0, 1.0, 0.0, 0.0, 0.0, 1.0, 0.0, 0.0, 1.0, 1.0, 1.0, 0.0, 1.0, 1.0, 0.0, 0.0, 0.0, 1.0, 0.0, 0.0, 1.0, 1.0, 1.0, 1.0, 0.0, 1.0, 1.0, 0.0, 0.0, 0.0, 1.0, 0.0, 0.0, 1.0, 1.0, 0.0, 1.0, 1.0, 0.0, 0.0, 0.0, 1.0, 0.0, 0.0, 1.0, 1.0, 1.0, 0.0, 1.0, 1.0, 0.0, 0.0, 0.0, 1.0, 0.0, 0.0, 1.0, 1.0, 1.0, 0.0, 1.0, 1.0, 0.0, 0.0, 0.0, 1.0, 0.0, 0.0, 1.0, 1.0, 1.0, 0.0, 1.0, 1.0, 0.0, 0.0, 0.0, 1.0, 0.0, 0.0, 1.0, 1.0, 1.0, 0.0, 1.0, 1.0, 0.0, 0.0, 0.0, 1.0, 0.0, 0.0, 1.0, 1.0, 1.0, 1.0, 0.0, 1.0, 1.0, 0.0, 0.0, 0.0, 1.0, 0.0, 0.0, 1.0, 1.0, 0.0, 1.0, 1.0, 0.0, 0.0, 0.0, 1.0, 0.0, 0.0, 1.0, 1.0, 1.0, 0.0, 1.0, 1.0, 0.0, 0.0, 0.0, 1.0, 0.0, 0.0, 1.0, 1.0, 1.0, 0.0, 1.0, 1.0, 0.0, 0.0, 0.0, 1.0, 0.0, 0.0, 1.0, 1.0, 1.0, 0.0, 1.0, 1.0, 0.0, 0.0, 0.0, 1.0, 0.0, 0.0, 1.0, 1.0, 1.0, 0.0, 1.0, 1.0, 0.0, 0.0, 0.0, 1.0, 0.0, 0.0, 1.0, 1.0, 1.0, 1.0, 0.0, 1.0, 1.0, 0.0, 0.0, 0.0, 1.0, 0.0, 0.0, 1.0, 1.0, 0.0, 1.0, 1.0, 0.0, 0.0, 0.0, 1.0, 0.0, 0.0, 1.0, 1.0, 1.0, 0.0, 1.0, 1.0, 0.0, 0.0, 0.0, 1.0, 0.0, 0.0, 1.0, 1.0, 1.0, 0.0, 1.0, 1.0, 0.0, 0.0, 0.0, 1.0, 0.0, 0.0, 1.0, 1.0, 1.0, 0.0, 1.0, 1.0, 0.0, 0.0, 0.0, 1.0, 0.0, 0.0, 1.0, 1.0, 1.0, 0.0, 1.0, 1.0, 0.0, 0.0, 0.0, 1.0, 0.0, 0.0, 1.0, 1.0, 1.0, 1.0, 0.0, 1.0, 1.0, 0.0, 0.0, 0.0, 1.0, 0.0, 0.0, 1.0, 1.0, 0.0, 1.0, 1.0, 0.0, 0.0, 0.0, 1.0, 0.0, 0.0, 1.0, 1.0, 1.0, 0.0, 1.0, 1.0, 0.0, 0.0, 0.0, 1.0, 0.0, 0.0, 1.0, 1.0, 1.0, 0.0, 1.0, 1.0, 0.0, 0.0, 0.0, 1.0, 0.0, 0.0, 1.0, 1.0, 1.0, 0.0, 1.0, 1.0, 0.0, 0.0, 0.0, 1.0, 0.0, 0.0, 1.0, 1.0, 1.0, 0.0, 1.0, 1.0, 0.0, 0.0, 0.0, 1.0, 0.0, 0.0, 1.0, 1.0, 0.0, 1.0, 1.0, 1.0, 1.0, 0.0, 1.0, 0.0, 0.0, 0.0, 0.0, 1.0, 1.0, 1.0, 1.0, 0.0, 0.0, 0.0, 0.0, 0.0, 0.0, 1.0, 1.0, 1.0, 1.0, 1.0, 1.0, 0.0, 0.0, 0.0, 0.0, 0.0, 0.0, 1.0, 1.0, 1.0, 1.0, 1.0, 1.0, 0.0, 0.0, 0.0, 0.0, 0.0, 0.0, 1.0, 1.0, 1.0, 1.0, 1.0, 1.0, 0.0, 0.0, 0.0, 0.0, 0.0, 0.0, 1.0, 1.0, 1.0, 1.0, 1.0, 1.0, 0.0, 0.0, 0.0, 0.0, 0.0, 0.0, 1.0, 1.0, 1.0, 0.0, 1.0, 1.0, 1.0, 1.0, 0.0, 1.0, 0.0, 0.0, 0.0, 0.0, 1.0, 1.0, 1.0, 1.0, 0.0, 0.0, 0.0, 0.0, 0.0, 0.0, 1.0, 1.0, 1.0, 1.0, 1.0, 1.0, 0.0, 0.0, 0.0, 0.0, 0.0, 0.0, 1.0, 1.0, 1.0, 1.0, 1.0, 1.0, 0.0, 0.0, 0.0, 0.0, 0.0, 0.0, 1.0, 1.0, 1.0, 1.0, 1.0, 1.0, 0.0, 0.0, 0.0, 0.0, 0.0, 0.0, 1.0, 1.0, 1.0, 1.0, 1.0, 1.0, 0.0, 0.0, 0.0, 0.0, 0.0, 0.0, 1.0, 1.0, 1.0, 1.0, 1.0, 0.0, 1.0, 1.0, 0.0, 0.0, 0.0, 1.0, 0.0, 0.0, 1.0, 1.0, 0.0, 1.0, 1.0, 0.0, 0.0, 0.0, 1.0, 0.0, 0.0, 1.0, 1.0, 1.0, 0.0, 1.0, 1.0, 0.0, 0.0, 0.0, 1.0, 0.0, 0.0, 1.0, 1.0, 1.0, 0.0, 1.0, 1.0, 0.0, 0.0, 0.0, 1.0, 0.0, 0.0, 1.0, 1.0, 1.0, 0.0, 1.0, 1.0, 0.0, 0.0, 0.0, 1.0, 0.0, 0.0, 1.0, 1.0, 1.0, 0.0, 1.0, 1.0, 0.0, 0.0, 0.0, 1.0, 0.0, 0.0, 1.0, 1.0, 1.0, 1.0, 0.0, 1.0, 1.0, 0.0, 0.0, 0.0, 1.0, 0.0, 0.0, 1.0, 1.0, 0.0, 1.0, 1.0, 0.0, 0.0, 0.0, 1.0, 0.0, 0.0, 1.0, 1.0, 1.0, 0.0, 1.0, 1.0, 0.0, 0.0, 0.0, 1.0, 0.0, 0.0, 1.0, 1.0, 1.0, 0.0, 1.0, 1.0, 0.0, 0.0, 0.0, 1.0, 0.0, 0.0, 1.0, 1.0, 1.0, 0.0, 1.0, 1.0, 0.0, 0.0, 0.0, 1.0, 0.0, 0.0, 1.0, 1.0, 1.0, 0.0, 1.0, 1.0, 0.0, 0.0, 0.0, 1.0, 0.0, 0.0, 1.0, 1.0, 0.0, 1.0, 1.0, 1.0, 1.0, 0.0, 1.0, 0.0, 0.0, 0.0, 0.0, 1.0, 1.0, 1.0, 1.0, 0.0, 0.0, 0.0, 0.0, 0.0, 0.0, 1.0, 1.0, 1.0, 1.0, 1.0, 1.0, 0.0, 0.0, 0.0, 0.0, 0.0, 0.0, 1.0, 1.0, 1.0, 1.0, 1.0, 1.0, 0.0, 0.0, 0.0, 0.0, 0.0, 0.0, 1.0, 1.0, 1.0, 1.0, 1.0, 1.0, 0.0, 0.0, 0.0, 0.0, 0.0, 0.0, 1.0, 1.0, 1.0, 1.0, 1.0, 1.0, 0.0, 0.0, 0.0, 0.0, 0.0, 0.0, 1.0, 1.0, 1.0, 0.0, 1.0, 1.0, 1.0, 1.0, 0.0, 1.0, 0.0, 0.0, 0.0, 0.0, 1.0, 1.0, 1.0, 1.0, 0.0, 0.0, 0.0, 0.0, 0.0, 0.0, 1.0, 1.0, 1.0, 1.0, 1.0, 1.0, 0.0, 0.0, 0.0, 0.0, 0.0, 0.0, 1.0, 1.0, 1.0, 1.0, 1.0, 1.0, 0.0, 0.0, 0.0, 0.0, 0.0, 0.0, 1.0, 1.0, 1.0, 1.0, 1.0, 1.0, 0.0, 0.0, 0.0, 0.0, 0.0, 0.0, 1.0, 1.0, 1.0, 1.0, 1.0, 1.0, 0.0, 0.0, 0.0, 0.0, 0.0, 0.0, 1.0, 1.0, 1.0, 1.0, 1.0, 0.0, 1.0, 1.0, 0.0, 0.0, 0.0, 1.0, 0.0, 0.0, 1.0, 0.4745, 0.5063, 0.4738, 0.4743, 0.5262, 0.505, 0.5255, 0.473, 0.5262, 0.505, 0.4738, 0.4743, 1.0, 0.0, 1.0, 1.0, 0.0, 0.0, 0.0, 1.0, 0.0, 0.0, 1.0, 1.0, 1.0, 0.0, 1.0, 1.0, 0.0, 0.0, 0.0, 1.0, 0.0, 0.0, 1.0, 1.0, 1.0, 0.0, 1.0, 1.0, 0.0, 0.0, 0.0, 1.0, 0.0, 0.0, 1.0, 1.0, 1.0, 0.0, 1.0, 1.0, 0.0, 0.0, 0.0, 1.0, 0.0, 0.0, 1.0, 1.0, 9.894e-05, 0.9791, 0.4745, 0.5063, 0.9993, 0.9791, 0.5262, 0.505, 0.9993, 0.9791, 0.4745, 0.5063, 0.0006974, 0.0001085, 0.4738, 0.4743, 9.894e-05, 0.9791, 0.4745, 0.5063, 9.894e-05, 0.9791, 0.4738, 0.4743, 0.9999, 9.894e-05, 0.5255, 0.473, 0.0006974, 0.0001085, 0.4738, 0.4743, 0.0006974, 0.0001085, 0.5255, 0.473, 0.9993, 0.9791, 0.5262, 0.505, 0.9999, 9.894e-05, 0.5255, 0.473, 0.9999, 9.894e-05, 0.5262, 0.505, 1.0, 1.0, 0.0, 1.0, 1.0, 0.0, 0.0, 0.0, 1.0, 0.0, 0.0, 1.0, 1.0, 0.0, 1.0, 1.0, 0.0, 0.0, 0.0, 1.0, 0.0, 0.0, 1.0, 1.0, 1.0, 0.0, 1.0, 1.0, 0.0, 0.0, 0.0, 1.0, 0.0, 0.0, 1.0, 1.0, 1.0, 0.0, 1.0, 1.0, 0.0, 0.0, 0.0, 1.0, 0.0, 0.0, 1.0, 1.0, 1.0, 0.0, 1.0, 1.0, 0.0, 0.0, 0.0, 1.0, 0.0, 0.0, 1.0, 1.0, 1.0, 0.0, 1.0, 1.0, 0.0, 0.0, 0.0, 1.0, 0.0, 0.0, 1.0, 1.0])
me_meshid4_name.materials.append(mat_wood)
me_meshid4_name.use_remesh_preserve_volume = False
me_meshid4_name.use_remesh_preserve_attributes = False
me_meshid4_name.use_mirror_vertex_groups = False
me_meshid4_name.update()

# ---- objects
ob_sun = bpy.data.objects.new('Sun', light_sun)
ob_wood = bpy.data.objects.new('Wood', me_meshid4_name)
ob_camera = bpy.data.objects.new('Camera', cam_camera)

# ---- transforms, parenting, visibility, modifiers, constraints
ob_sun.location = (0.0, 0.0, 160.5)
ob_sun.hide_select = True
ob_sun.lineart.crease_threshold = 0.0
ob_wood.location = (0.0, 0.0, 0.0)
ob_wood.lineart.crease_threshold = 0.0
ob_camera.location = (7.481, -6.508, 5.344)
ob_camera.rotation_euler = (1.109, 0.0, 0.8149)
ob_camera.lock_rotations_4d = False
ob_camera.empty_display_type = 'ARROWS'
ob_camera.color = (0.0, 0.0, 0.0, 0.0)
ob_camera.hide_select = True
ob_camera.display_type = 'WIRE'
ob_camera.lineart.crease_threshold = 0.0

# ---- collection membership
col_collection_1.objects.link(ob_sun)
col_collection_1.objects.link(ob_wood)
col_collection_1.objects.link(ob_camera)

# ---- scene / render settings (as saved in the file)
scene.camera = ob_camera
scene.frame_start = 1; scene.frame_end = 250; scene.frame_set(1)
scene.render.engine = 'BLENDER_EEVEE_NEXT'
scene.render.resolution_percentage = 50
scene.render.dither_intensity = 0.0
scene.cycles.use_denoising = False
scene.cycles.samples = 128
scene.cycles.sampling_pattern = 'TABULATED_SOBOL'
scene.cycles.use_adaptive_sampling = False
scene.cycles.use_light_tree = False
scene.cycles.blur_glossy = 0.0
scene.cycles.sample_clamp_indirect = 0.0
scene.view_settings.view_transform = 'Standard'
bpy.context.view_layer.update()
